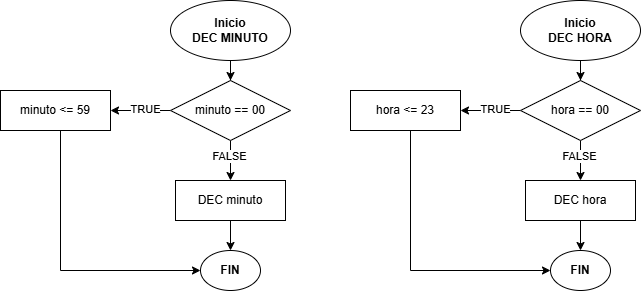

The diagram above was exported from draw.io. Its source (the exported page's mxGraphModel, read from the mxfile embedded in the PNG):
<mxGraphModel dx="1193" dy="652" grid="1" gridSize="10" guides="1" tooltips="1" connect="1" arrows="1" fold="1" page="1" pageScale="1" pageWidth="827" pageHeight="1169" math="0" shadow="0">
  <root>
    <mxCell id="0" />
    <mxCell id="1" parent="0" />
    <mxCell id="mFU24uuFbqS22VczjapG-69" style="edgeStyle=orthogonalEdgeStyle;rounded=0;orthogonalLoop=1;jettySize=auto;html=1;entryX=0.5;entryY=0;entryDx=0;entryDy=0;" edge="1" parent="1" source="UCX6jdzulmZMe2egG1ap-1" target="mFU24uuFbqS22VczjapG-67">
      <mxGeometry relative="1" as="geometry" />
    </mxCell>
    <mxCell id="UCX6jdzulmZMe2egG1ap-1" value="Inicio&lt;div&gt;DEC MINUTO&lt;/div&gt;" style="ellipse;whiteSpace=wrap;html=1;fontStyle=1" parent="1" vertex="1">
      <mxGeometry x="250" y="20" width="120" height="60" as="geometry" />
    </mxCell>
    <mxCell id="mFU24uuFbqS22VczjapG-90" style="edgeStyle=orthogonalEdgeStyle;rounded=0;orthogonalLoop=1;jettySize=auto;html=1;entryX=0.5;entryY=0;entryDx=0;entryDy=0;" edge="1" parent="1" source="mFU24uuFbqS22VczjapG-66" target="mFU24uuFbqS22VczjapG-84">
      <mxGeometry relative="1" as="geometry" />
    </mxCell>
    <mxCell id="mFU24uuFbqS22VczjapG-66" value="Inicio&lt;div&gt;DEC HORA&lt;/div&gt;" style="ellipse;whiteSpace=wrap;html=1;fontStyle=1" vertex="1" parent="1">
      <mxGeometry x="600" y="20" width="120" height="60" as="geometry" />
    </mxCell>
    <mxCell id="mFU24uuFbqS22VczjapG-71" style="edgeStyle=orthogonalEdgeStyle;rounded=0;orthogonalLoop=1;jettySize=auto;html=1;exitX=0;exitY=0.5;exitDx=0;exitDy=0;entryX=1;entryY=0.5;entryDx=0;entryDy=0;" edge="1" parent="1" source="mFU24uuFbqS22VczjapG-67" target="mFU24uuFbqS22VczjapG-70">
      <mxGeometry relative="1" as="geometry" />
    </mxCell>
    <mxCell id="mFU24uuFbqS22VczjapG-72" value="TRUE" style="edgeLabel;html=1;align=center;verticalAlign=middle;resizable=0;points=[];" vertex="1" connectable="0" parent="mFU24uuFbqS22VczjapG-71">
      <mxGeometry x="-0.1389" y="-1" relative="1" as="geometry">
        <mxPoint as="offset" />
      </mxGeometry>
    </mxCell>
    <mxCell id="mFU24uuFbqS22VczjapG-74" style="edgeStyle=orthogonalEdgeStyle;rounded=0;orthogonalLoop=1;jettySize=auto;html=1;entryX=0.5;entryY=0;entryDx=0;entryDy=0;" edge="1" parent="1" source="mFU24uuFbqS22VczjapG-67" target="mFU24uuFbqS22VczjapG-73">
      <mxGeometry relative="1" as="geometry" />
    </mxCell>
    <mxCell id="mFU24uuFbqS22VczjapG-78" value="FALSE" style="edgeLabel;html=1;align=center;verticalAlign=middle;resizable=0;points=[];" vertex="1" connectable="0" parent="mFU24uuFbqS22VczjapG-74">
      <mxGeometry x="-0.2133" y="-1" relative="1" as="geometry">
        <mxPoint as="offset" />
      </mxGeometry>
    </mxCell>
    <mxCell id="mFU24uuFbqS22VczjapG-67" value="minuto == 00" style="rhombus;whiteSpace=wrap;html=1;" vertex="1" parent="1">
      <mxGeometry x="250" y="100" width="120" height="60" as="geometry" />
    </mxCell>
    <mxCell id="mFU24uuFbqS22VczjapG-79" style="edgeStyle=orthogonalEdgeStyle;rounded=0;orthogonalLoop=1;jettySize=auto;html=1;entryX=0;entryY=0.5;entryDx=0;entryDy=0;" edge="1" parent="1" source="mFU24uuFbqS22VczjapG-70" target="mFU24uuFbqS22VczjapG-75">
      <mxGeometry relative="1" as="geometry">
        <Array as="points">
          <mxPoint x="140" y="290" />
        </Array>
      </mxGeometry>
    </mxCell>
    <mxCell id="mFU24uuFbqS22VczjapG-70" value="minuto &amp;lt;= 59" style="rounded=0;whiteSpace=wrap;html=1;" vertex="1" parent="1">
      <mxGeometry x="80" y="110" width="110" height="40" as="geometry" />
    </mxCell>
    <mxCell id="mFU24uuFbqS22VczjapG-77" style="edgeStyle=orthogonalEdgeStyle;rounded=0;orthogonalLoop=1;jettySize=auto;html=1;entryX=0.5;entryY=0;entryDx=0;entryDy=0;" edge="1" parent="1" source="mFU24uuFbqS22VczjapG-73" target="mFU24uuFbqS22VczjapG-75">
      <mxGeometry relative="1" as="geometry" />
    </mxCell>
    <mxCell id="mFU24uuFbqS22VczjapG-73" value="DEC minuto" style="rounded=0;whiteSpace=wrap;html=1;" vertex="1" parent="1">
      <mxGeometry x="255" y="200" width="110" height="40" as="geometry" />
    </mxCell>
    <mxCell id="mFU24uuFbqS22VczjapG-75" value="FIN" style="ellipse;whiteSpace=wrap;html=1;fontStyle=1" vertex="1" parent="1">
      <mxGeometry x="280" y="270" width="60" height="40" as="geometry" />
    </mxCell>
    <mxCell id="mFU24uuFbqS22VczjapG-80" style="edgeStyle=orthogonalEdgeStyle;rounded=0;orthogonalLoop=1;jettySize=auto;html=1;exitX=0;exitY=0.5;exitDx=0;exitDy=0;entryX=1;entryY=0.5;entryDx=0;entryDy=0;" edge="1" source="mFU24uuFbqS22VczjapG-84" target="mFU24uuFbqS22VczjapG-86" parent="1">
      <mxGeometry relative="1" as="geometry" />
    </mxCell>
    <mxCell id="mFU24uuFbqS22VczjapG-81" value="TRUE" style="edgeLabel;html=1;align=center;verticalAlign=middle;resizable=0;points=[];" vertex="1" connectable="0" parent="mFU24uuFbqS22VczjapG-80">
      <mxGeometry x="-0.1389" y="-1" relative="1" as="geometry">
        <mxPoint as="offset" />
      </mxGeometry>
    </mxCell>
    <mxCell id="mFU24uuFbqS22VczjapG-82" style="edgeStyle=orthogonalEdgeStyle;rounded=0;orthogonalLoop=1;jettySize=auto;html=1;entryX=0.5;entryY=0;entryDx=0;entryDy=0;" edge="1" source="mFU24uuFbqS22VczjapG-84" target="mFU24uuFbqS22VczjapG-88" parent="1">
      <mxGeometry relative="1" as="geometry" />
    </mxCell>
    <mxCell id="mFU24uuFbqS22VczjapG-83" value="FALSE" style="edgeLabel;html=1;align=center;verticalAlign=middle;resizable=0;points=[];" vertex="1" connectable="0" parent="mFU24uuFbqS22VczjapG-82">
      <mxGeometry x="-0.2133" y="-1" relative="1" as="geometry">
        <mxPoint as="offset" />
      </mxGeometry>
    </mxCell>
    <mxCell id="mFU24uuFbqS22VczjapG-84" value="hora == 00" style="rhombus;whiteSpace=wrap;html=1;" vertex="1" parent="1">
      <mxGeometry x="600" y="100" width="120" height="60" as="geometry" />
    </mxCell>
    <mxCell id="mFU24uuFbqS22VczjapG-85" style="edgeStyle=orthogonalEdgeStyle;rounded=0;orthogonalLoop=1;jettySize=auto;html=1;entryX=0;entryY=0.5;entryDx=0;entryDy=0;" edge="1" source="mFU24uuFbqS22VczjapG-86" target="mFU24uuFbqS22VczjapG-89" parent="1">
      <mxGeometry relative="1" as="geometry">
        <Array as="points">
          <mxPoint x="490" y="290" />
        </Array>
      </mxGeometry>
    </mxCell>
    <mxCell id="mFU24uuFbqS22VczjapG-86" value="hora &amp;lt;= 23" style="rounded=0;whiteSpace=wrap;html=1;" vertex="1" parent="1">
      <mxGeometry x="430" y="110" width="110" height="40" as="geometry" />
    </mxCell>
    <mxCell id="mFU24uuFbqS22VczjapG-87" style="edgeStyle=orthogonalEdgeStyle;rounded=0;orthogonalLoop=1;jettySize=auto;html=1;entryX=0.5;entryY=0;entryDx=0;entryDy=0;" edge="1" source="mFU24uuFbqS22VczjapG-88" target="mFU24uuFbqS22VczjapG-89" parent="1">
      <mxGeometry relative="1" as="geometry" />
    </mxCell>
    <mxCell id="mFU24uuFbqS22VczjapG-88" value="DEC hora" style="rounded=0;whiteSpace=wrap;html=1;" vertex="1" parent="1">
      <mxGeometry x="605" y="200" width="110" height="40" as="geometry" />
    </mxCell>
    <mxCell id="mFU24uuFbqS22VczjapG-89" value="FIN" style="ellipse;whiteSpace=wrap;html=1;fontStyle=1" vertex="1" parent="1">
      <mxGeometry x="630" y="270" width="60" height="40" as="geometry" />
    </mxCell>
  </root>
</mxGraphModel>